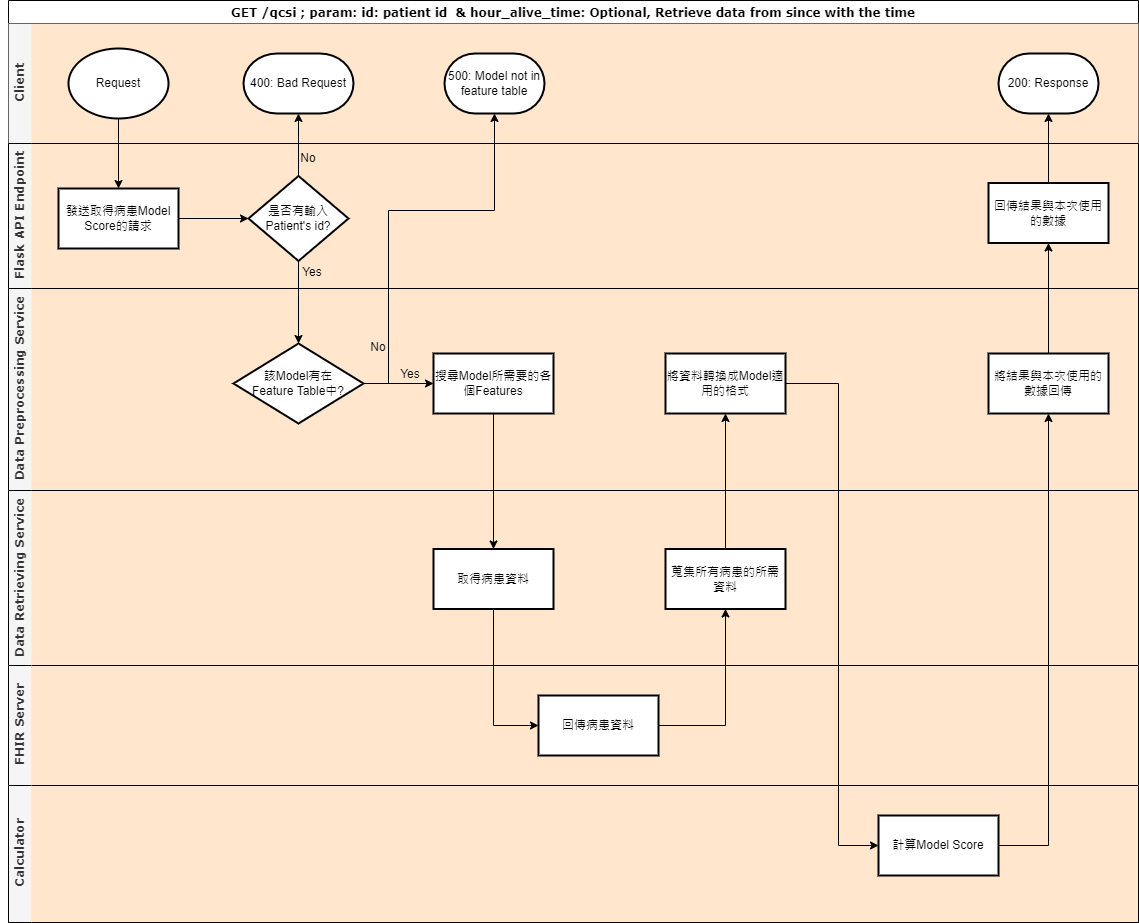

The diagram above was exported from draw.io. Its source (the exported page's mxGraphModel, read from the mxfile embedded in the PNG):
<mxGraphModel dx="782" dy="551" grid="1" gridSize="10" guides="1" tooltips="1" connect="1" arrows="1" fold="1" page="1" pageScale="1" pageWidth="827" pageHeight="1169" math="0" shadow="0">
  <root>
    <mxCell id="WIyWlLk6GJQsqaUBKTNV-0" />
    <mxCell id="WIyWlLk6GJQsqaUBKTNV-1" parent="WIyWlLk6GJQsqaUBKTNV-0" />
    <mxCell id="Q2JHpyXK3tvcLyVBupTh-1" value="GET /qcsi ; param: id: patient id  &amp; hour_alive_time: Optional, Retrieve data from since with the time" style="swimlane;swimlaneLine=1;glass=0;shadow=0;rounded=0;sketch=0;swimlaneFillColor=#FFE6CC;fontFamily=Verdana;" parent="WIyWlLk6GJQsqaUBKTNV-1" vertex="1">
      <mxGeometry x="300" y="210" width="1130" height="922" as="geometry" />
    </mxCell>
    <mxCell id="Q2JHpyXK3tvcLyVBupTh-2" value="&lt;font face=&quot;Verdana&quot;&gt;Client&lt;/font&gt;" style="swimlane;html=1;horizontal=0;swimlaneLine=0;fillColor=#f5f5f5;strokeColor=#666666;fontColor=#333333;startSize=23;" parent="Q2JHpyXK3tvcLyVBupTh-1" vertex="1">
      <mxGeometry y="23" width="1130" height="120" as="geometry">
        <mxRectangle x="260" y="330" width="30" height="50" as="alternateBounds" />
      </mxGeometry>
    </mxCell>
    <mxCell id="Q2JHpyXK3tvcLyVBupTh-7" value="Request" style="strokeWidth=2;html=1;shape=mxgraph.flowchart.start_1;whiteSpace=wrap;" parent="Q2JHpyXK3tvcLyVBupTh-2" vertex="1">
      <mxGeometry x="60" y="25" width="100" height="70" as="geometry" />
    </mxCell>
    <mxCell id="Q2JHpyXK3tvcLyVBupTh-25" value="400: Bad Request" style="strokeWidth=2;html=1;shape=mxgraph.flowchart.terminator;whiteSpace=wrap;" parent="Q2JHpyXK3tvcLyVBupTh-2" vertex="1">
      <mxGeometry x="235" y="30" width="110" height="60" as="geometry" />
    </mxCell>
    <mxCell id="Q2JHpyXK3tvcLyVBupTh-32" value="500: Model not in feature table" style="strokeWidth=2;html=1;shape=mxgraph.flowchart.terminator;whiteSpace=wrap;" parent="Q2JHpyXK3tvcLyVBupTh-2" vertex="1">
      <mxGeometry x="436" y="30" width="100" height="60" as="geometry" />
    </mxCell>
    <mxCell id="ZfSD3USpCY6e5y5g9DAe-16" value="200: Response" style="strokeWidth=2;html=1;shape=mxgraph.flowchart.terminator;whiteSpace=wrap;" parent="Q2JHpyXK3tvcLyVBupTh-2" vertex="1">
      <mxGeometry x="990" y="30" width="100" height="60" as="geometry" />
    </mxCell>
    <mxCell id="Q2JHpyXK3tvcLyVBupTh-5" value="&lt;font face=&quot;Verdana&quot;&gt;Flask API Endpoint&lt;/font&gt;" style="swimlane;html=1;horizontal=0;swimlaneLine=0;fillColor=#f5f5f5;fontColor=#333333;" parent="Q2JHpyXK3tvcLyVBupTh-1" vertex="1">
      <mxGeometry y="143" width="1130" height="145" as="geometry">
        <mxRectangle x="260" y="330" width="30" height="50" as="alternateBounds" />
      </mxGeometry>
    </mxCell>
    <mxCell id="_g8Pxo4nuFvf6XIZdUo5-4" value="" style="edgeStyle=orthogonalEdgeStyle;rounded=0;orthogonalLoop=1;jettySize=auto;html=1;" parent="Q2JHpyXK3tvcLyVBupTh-5" source="_g8Pxo4nuFvf6XIZdUo5-1" target="_g8Pxo4nuFvf6XIZdUo5-3" edge="1">
      <mxGeometry relative="1" as="geometry" />
    </mxCell>
    <mxCell id="_g8Pxo4nuFvf6XIZdUo5-1" value="發送取得病患Model Score的請求" style="whiteSpace=wrap;html=1;strokeWidth=2;" parent="Q2JHpyXK3tvcLyVBupTh-5" vertex="1">
      <mxGeometry x="50" y="45" width="120" height="60" as="geometry" />
    </mxCell>
    <mxCell id="_g8Pxo4nuFvf6XIZdUo5-3" value="是否有輸入Patient's id?" style="rhombus;whiteSpace=wrap;html=1;strokeWidth=2;" parent="Q2JHpyXK3tvcLyVBupTh-5" vertex="1">
      <mxGeometry x="240" y="32.5" width="100" height="85" as="geometry" />
    </mxCell>
    <mxCell id="_g8Pxo4nuFvf6XIZdUo5-8" value="No" style="text;html=1;strokeColor=none;fillColor=none;align=center;verticalAlign=middle;whiteSpace=wrap;rounded=0;" parent="Q2JHpyXK3tvcLyVBupTh-5" vertex="1">
      <mxGeometry x="270" width="60" height="30" as="geometry" />
    </mxCell>
    <mxCell id="_g8Pxo4nuFvf6XIZdUo5-33" value="回傳結果與本次使用的數據" style="whiteSpace=wrap;html=1;strokeWidth=2;" parent="Q2JHpyXK3tvcLyVBupTh-5" vertex="1">
      <mxGeometry x="980" y="39.5" width="120" height="60" as="geometry" />
    </mxCell>
    <mxCell id="Q2JHpyXK3tvcLyVBupTh-6" value="&lt;font face=&quot;Verdana&quot;&gt;Data Preprocessing Service&lt;/font&gt;" style="swimlane;html=1;horizontal=0;swimlaneLine=0;startSize=23;fillColor=#f5f5f5;fontColor=#333333;" parent="Q2JHpyXK3tvcLyVBupTh-1" vertex="1">
      <mxGeometry y="288" width="1130" height="202" as="geometry">
        <mxRectangle x="260" y="330" width="30" height="50" as="alternateBounds" />
      </mxGeometry>
    </mxCell>
    <mxCell id="_g8Pxo4nuFvf6XIZdUo5-11" value="Yes" style="text;html=1;strokeColor=none;fillColor=none;align=center;verticalAlign=middle;whiteSpace=wrap;rounded=0;" parent="Q2JHpyXK3tvcLyVBupTh-6" vertex="1">
      <mxGeometry x="274" y="-31" width="60" height="30" as="geometry" />
    </mxCell>
    <mxCell id="qsH0C6IxlLgiaa1xsICl-8" style="edgeStyle=orthogonalEdgeStyle;rounded=0;orthogonalLoop=1;jettySize=auto;html=1;" parent="Q2JHpyXK3tvcLyVBupTh-6" source="_g8Pxo4nuFvf6XIZdUo5-12" target="_g8Pxo4nuFvf6XIZdUo5-9" edge="1">
      <mxGeometry relative="1" as="geometry" />
    </mxCell>
    <mxCell id="_g8Pxo4nuFvf6XIZdUo5-12" value="該Model有在&lt;br&gt;Feature Table中?" style="rhombus;whiteSpace=wrap;html=1;strokeWidth=2;" parent="Q2JHpyXK3tvcLyVBupTh-6" vertex="1">
      <mxGeometry x="225" y="55" width="130" height="80" as="geometry" />
    </mxCell>
    <mxCell id="_g8Pxo4nuFvf6XIZdUo5-16" value="No" style="text;html=1;strokeColor=none;fillColor=none;align=center;verticalAlign=middle;whiteSpace=wrap;rounded=0;" parent="Q2JHpyXK3tvcLyVBupTh-6" vertex="1">
      <mxGeometry x="340" y="44" width="60" height="30" as="geometry" />
    </mxCell>
    <mxCell id="_g8Pxo4nuFvf6XIZdUo5-24" value="將資料轉換成Model適用的格式" style="whiteSpace=wrap;html=1;strokeWidth=2;" parent="Q2JHpyXK3tvcLyVBupTh-6" vertex="1">
      <mxGeometry x="657" y="65" width="120" height="60" as="geometry" />
    </mxCell>
    <mxCell id="_g8Pxo4nuFvf6XIZdUo5-30" value="將結果與本次使用的數據回傳" style="whiteSpace=wrap;html=1;strokeWidth=2;" parent="Q2JHpyXK3tvcLyVBupTh-6" vertex="1">
      <mxGeometry x="980" y="65" width="120" height="60" as="geometry" />
    </mxCell>
    <mxCell id="_g8Pxo4nuFvf6XIZdUo5-9" value="搜尋Model所需要的各&lt;br&gt;個Features" style="whiteSpace=wrap;html=1;strokeWidth=2;" parent="Q2JHpyXK3tvcLyVBupTh-6" vertex="1">
      <mxGeometry x="425" y="65" width="120" height="60" as="geometry" />
    </mxCell>
    <mxCell id="qsH0C6IxlLgiaa1xsICl-10" value="Yes" style="text;html=1;strokeColor=none;fillColor=none;align=center;verticalAlign=middle;whiteSpace=wrap;rounded=0;" parent="Q2JHpyXK3tvcLyVBupTh-6" vertex="1">
      <mxGeometry x="372" y="71" width="60" height="30" as="geometry" />
    </mxCell>
    <mxCell id="ZfSD3USpCY6e5y5g9DAe-1" value="&lt;font face=&quot;Verdana&quot;&gt;Data Retrieving Service&lt;/font&gt;" style="swimlane;html=1;horizontal=0;swimlaneLine=0;startSize=23;fillColor=#f5f5f5;fontColor=#333333;" parent="Q2JHpyXK3tvcLyVBupTh-1" vertex="1">
      <mxGeometry y="490" width="1130" height="177" as="geometry">
        <mxRectangle x="260" y="330" width="30" height="50" as="alternateBounds" />
      </mxGeometry>
    </mxCell>
    <mxCell id="_g8Pxo4nuFvf6XIZdUo5-18" value="取得病患資料" style="whiteSpace=wrap;html=1;strokeWidth=2;" parent="ZfSD3USpCY6e5y5g9DAe-1" vertex="1">
      <mxGeometry x="425" y="58.5" width="120" height="60" as="geometry" />
    </mxCell>
    <mxCell id="_g8Pxo4nuFvf6XIZdUo5-22" value="蒐集所有病患的所需資料" style="whiteSpace=wrap;html=1;strokeWidth=2;" parent="ZfSD3USpCY6e5y5g9DAe-1" vertex="1">
      <mxGeometry x="657" y="58.5" width="120" height="60" as="geometry" />
    </mxCell>
    <mxCell id="_g8Pxo4nuFvf6XIZdUo5-0" value="&lt;font face=&quot;Verdana&quot;&gt;FHIR Server&lt;/font&gt;" style="swimlane;html=1;horizontal=0;swimlaneLine=0;startSize=23;fillColor=#f5f5f5;fontColor=#333333;swimlaneFillColor=#FFE6CC;" parent="Q2JHpyXK3tvcLyVBupTh-1" vertex="1">
      <mxGeometry y="665" width="1130" height="120" as="geometry">
        <mxRectangle x="260" y="330" width="30" height="50" as="alternateBounds" />
      </mxGeometry>
    </mxCell>
    <mxCell id="_g8Pxo4nuFvf6XIZdUo5-20" value="回傳病患資料" style="whiteSpace=wrap;html=1;strokeWidth=2;" parent="_g8Pxo4nuFvf6XIZdUo5-0" vertex="1">
      <mxGeometry x="530" y="30" width="120" height="60" as="geometry" />
    </mxCell>
    <mxCell id="_g8Pxo4nuFvf6XIZdUo5-2" value="" style="edgeStyle=orthogonalEdgeStyle;rounded=0;orthogonalLoop=1;jettySize=auto;html=1;" parent="Q2JHpyXK3tvcLyVBupTh-1" source="Q2JHpyXK3tvcLyVBupTh-7" target="_g8Pxo4nuFvf6XIZdUo5-1" edge="1">
      <mxGeometry relative="1" as="geometry" />
    </mxCell>
    <mxCell id="_g8Pxo4nuFvf6XIZdUo5-7" style="edgeStyle=orthogonalEdgeStyle;rounded=0;orthogonalLoop=1;jettySize=auto;html=1;" parent="Q2JHpyXK3tvcLyVBupTh-1" source="_g8Pxo4nuFvf6XIZdUo5-3" target="Q2JHpyXK3tvcLyVBupTh-25" edge="1">
      <mxGeometry relative="1" as="geometry" />
    </mxCell>
    <mxCell id="_g8Pxo4nuFvf6XIZdUo5-15" style="edgeStyle=orthogonalEdgeStyle;rounded=0;orthogonalLoop=1;jettySize=auto;html=1;" parent="Q2JHpyXK3tvcLyVBupTh-1" source="_g8Pxo4nuFvf6XIZdUo5-12" target="Q2JHpyXK3tvcLyVBupTh-32" edge="1">
      <mxGeometry relative="1" as="geometry">
        <Array as="points">
          <mxPoint x="380" y="383" />
          <mxPoint x="380" y="210" />
          <mxPoint x="486" y="210" />
        </Array>
      </mxGeometry>
    </mxCell>
    <mxCell id="_g8Pxo4nuFvf6XIZdUo5-21" value="" style="edgeStyle=orthogonalEdgeStyle;rounded=0;orthogonalLoop=1;jettySize=auto;html=1;" parent="Q2JHpyXK3tvcLyVBupTh-1" source="_g8Pxo4nuFvf6XIZdUo5-18" target="_g8Pxo4nuFvf6XIZdUo5-20" edge="1">
      <mxGeometry relative="1" as="geometry">
        <Array as="points">
          <mxPoint x="485" y="725" />
        </Array>
      </mxGeometry>
    </mxCell>
    <mxCell id="_g8Pxo4nuFvf6XIZdUo5-23" value="" style="edgeStyle=orthogonalEdgeStyle;rounded=0;orthogonalLoop=1;jettySize=auto;html=1;" parent="Q2JHpyXK3tvcLyVBupTh-1" source="_g8Pxo4nuFvf6XIZdUo5-20" target="_g8Pxo4nuFvf6XIZdUo5-22" edge="1">
      <mxGeometry relative="1" as="geometry" />
    </mxCell>
    <mxCell id="_g8Pxo4nuFvf6XIZdUo5-25" value="" style="edgeStyle=orthogonalEdgeStyle;rounded=0;orthogonalLoop=1;jettySize=auto;html=1;" parent="Q2JHpyXK3tvcLyVBupTh-1" source="_g8Pxo4nuFvf6XIZdUo5-22" target="_g8Pxo4nuFvf6XIZdUo5-24" edge="1">
      <mxGeometry relative="1" as="geometry" />
    </mxCell>
    <mxCell id="qsH0C6IxlLgiaa1xsICl-7" style="edgeStyle=orthogonalEdgeStyle;rounded=0;orthogonalLoop=1;jettySize=auto;html=1;" parent="Q2JHpyXK3tvcLyVBupTh-1" source="_g8Pxo4nuFvf6XIZdUo5-3" target="_g8Pxo4nuFvf6XIZdUo5-12" edge="1">
      <mxGeometry relative="1" as="geometry" />
    </mxCell>
    <mxCell id="qsH0C6IxlLgiaa1xsICl-9" style="edgeStyle=orthogonalEdgeStyle;rounded=0;orthogonalLoop=1;jettySize=auto;html=1;" parent="Q2JHpyXK3tvcLyVBupTh-1" source="_g8Pxo4nuFvf6XIZdUo5-9" target="_g8Pxo4nuFvf6XIZdUo5-18" edge="1">
      <mxGeometry relative="1" as="geometry" />
    </mxCell>
    <mxCell id="_g8Pxo4nuFvf6XIZdUo5-26" value="&lt;p&gt;&lt;font face=&quot;Verdana&quot;&gt;Calculator&lt;/font&gt;&lt;/p&gt;" style="swimlane;html=1;horizontal=0;swimlaneLine=0;startSize=23;fillColor=#f5f5f5;fontColor=#333333;swimlaneFillColor=#FFE6CC;" parent="Q2JHpyXK3tvcLyVBupTh-1" vertex="1">
      <mxGeometry y="785" width="1130" height="137" as="geometry">
        <mxRectangle x="260" y="330" width="30" height="50" as="alternateBounds" />
      </mxGeometry>
    </mxCell>
    <mxCell id="_g8Pxo4nuFvf6XIZdUo5-27" value="計算Model Score" style="whiteSpace=wrap;html=1;strokeWidth=2;" parent="_g8Pxo4nuFvf6XIZdUo5-26" vertex="1">
      <mxGeometry x="870" y="30" width="120" height="60" as="geometry" />
    </mxCell>
    <mxCell id="_g8Pxo4nuFvf6XIZdUo5-31" value="" style="edgeStyle=orthogonalEdgeStyle;rounded=0;orthogonalLoop=1;jettySize=auto;html=1;" parent="Q2JHpyXK3tvcLyVBupTh-1" source="_g8Pxo4nuFvf6XIZdUo5-27" target="_g8Pxo4nuFvf6XIZdUo5-30" edge="1">
      <mxGeometry relative="1" as="geometry">
        <Array as="points">
          <mxPoint x="1040" y="845" />
        </Array>
      </mxGeometry>
    </mxCell>
    <mxCell id="_g8Pxo4nuFvf6XIZdUo5-28" value="" style="edgeStyle=orthogonalEdgeStyle;rounded=0;orthogonalLoop=1;jettySize=auto;html=1;" parent="Q2JHpyXK3tvcLyVBupTh-1" source="_g8Pxo4nuFvf6XIZdUo5-24" target="_g8Pxo4nuFvf6XIZdUo5-27" edge="1">
      <mxGeometry relative="1" as="geometry">
        <Array as="points">
          <mxPoint x="830" y="383" />
          <mxPoint x="830" y="845" />
        </Array>
      </mxGeometry>
    </mxCell>
    <mxCell id="_g8Pxo4nuFvf6XIZdUo5-35" style="edgeStyle=orthogonalEdgeStyle;rounded=0;orthogonalLoop=1;jettySize=auto;html=1;entryX=0.5;entryY=1;entryDx=0;entryDy=0;entryPerimeter=0;" parent="Q2JHpyXK3tvcLyVBupTh-1" source="_g8Pxo4nuFvf6XIZdUo5-33" target="ZfSD3USpCY6e5y5g9DAe-16" edge="1">
      <mxGeometry relative="1" as="geometry" />
    </mxCell>
    <mxCell id="_g8Pxo4nuFvf6XIZdUo5-34" value="" style="edgeStyle=orthogonalEdgeStyle;rounded=0;orthogonalLoop=1;jettySize=auto;html=1;" parent="Q2JHpyXK3tvcLyVBupTh-1" source="_g8Pxo4nuFvf6XIZdUo5-30" target="_g8Pxo4nuFvf6XIZdUo5-33" edge="1">
      <mxGeometry relative="1" as="geometry" />
    </mxCell>
  </root>
</mxGraphModel>